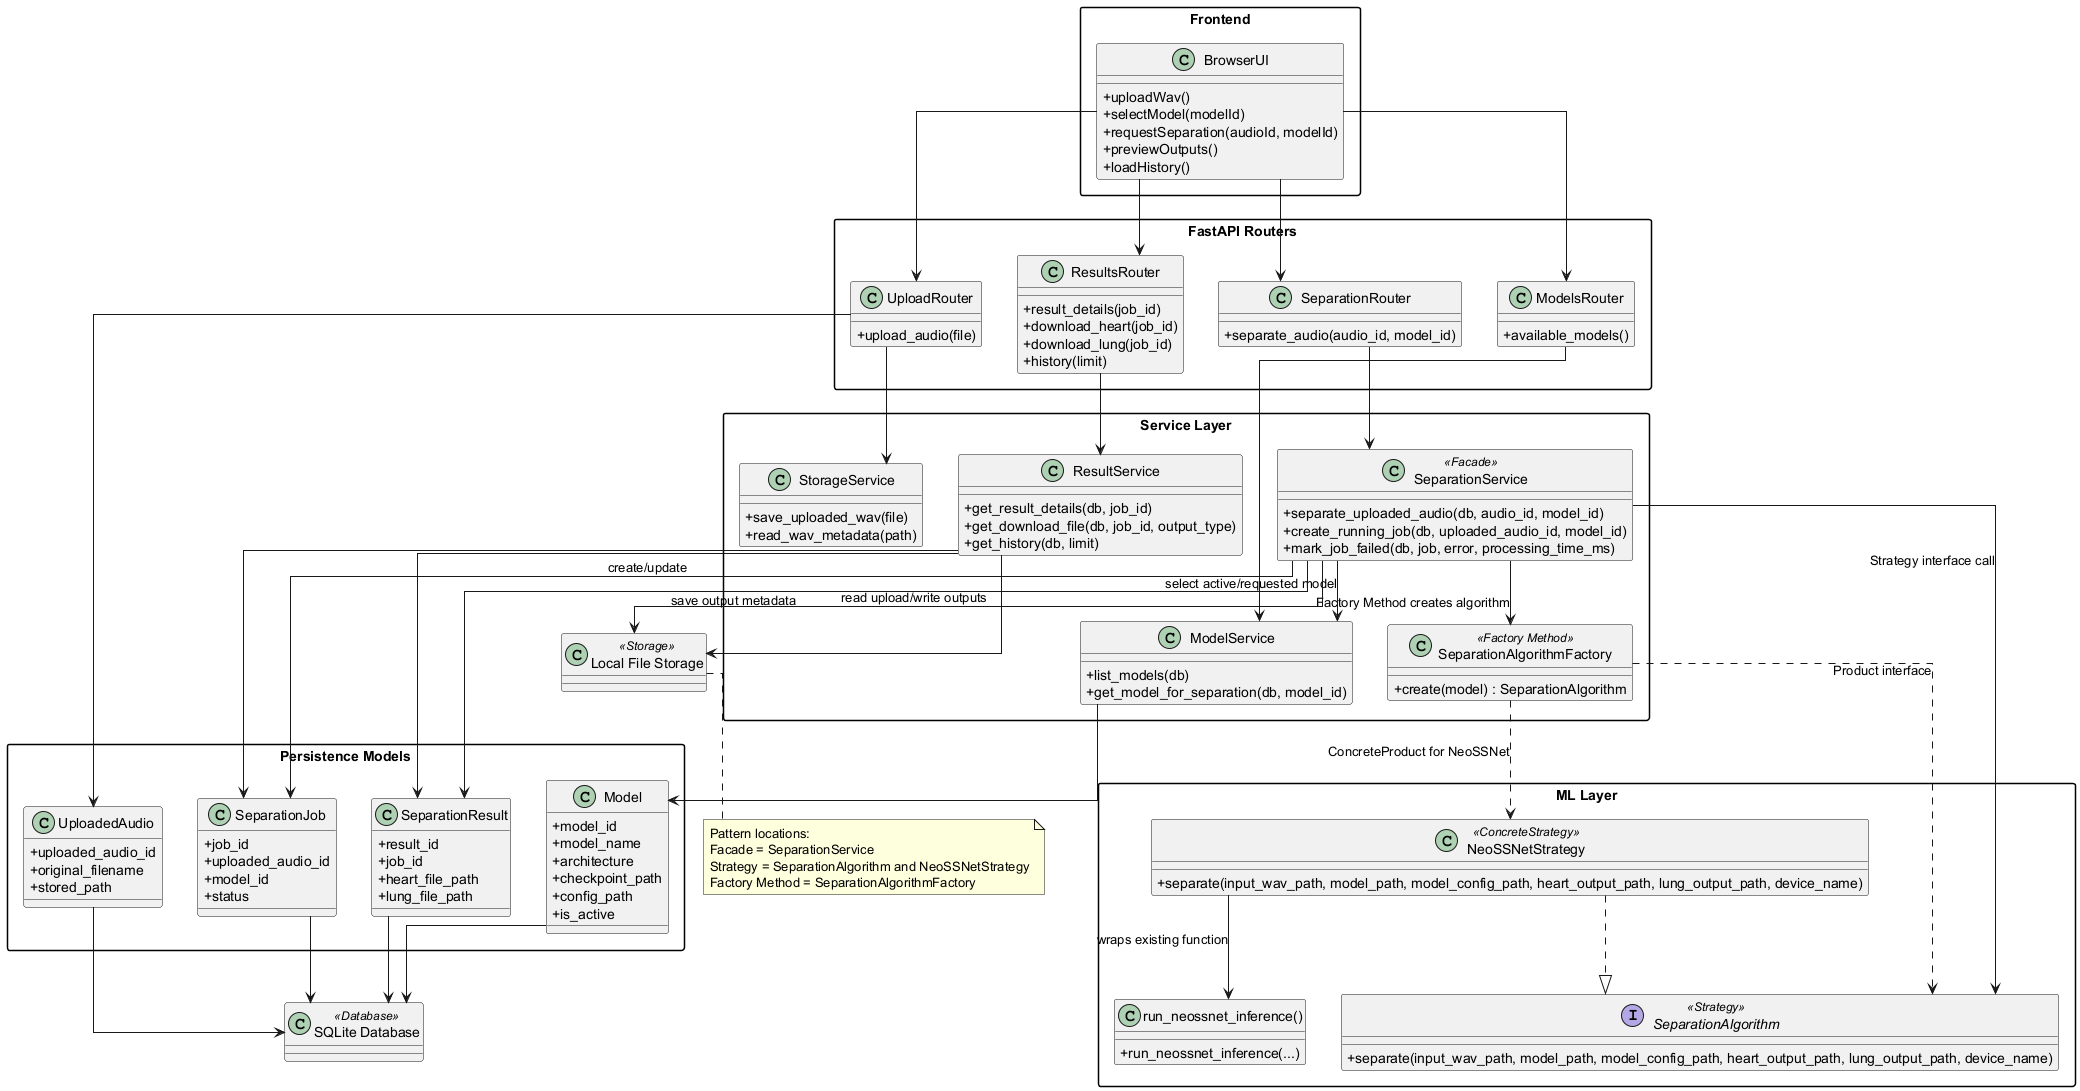

The diagram above was rendered by PlantUML. Its source (embedded in the PNG):
@startuml
' Overall class diagram aligned with the model-selection implementation.
' Suggested LaTeX placement: landscape page.

skinparam classAttributeIconSize 0
skinparam linetype ortho
skinparam shadowing false
skinparam packageStyle rectangle

package "Frontend" {
  class BrowserUI {
    +uploadWav()
    +selectModel(modelId)
    +requestSeparation(audioId, modelId)
    +previewOutputs()
    +loadHistory()
  }
}

package "FastAPI Routers" {
  class UploadRouter {
    +upload_audio(file)
  }

  class ModelsRouter {
    +available_models()
  }

  class SeparationRouter {
    +separate_audio(audio_id, model_id)
  }

  class ResultsRouter {
    +result_details(job_id)
    +download_heart(job_id)
    +download_lung(job_id)
    +history(limit)
  }
}

package "Service Layer" {
  class StorageService {
    +save_uploaded_wav(file)
    +read_wav_metadata(path)
  }

  class ModelService {
    +list_models(db)
    +get_model_for_separation(db, model_id)
  }

  class "SeparationService" as SeparationService <<Facade>> {
    +separate_uploaded_audio(db, audio_id, model_id)
    +create_running_job(db, uploaded_audio_id, model_id)
    +mark_job_failed(db, job, error, processing_time_ms)
  }

  class ResultService {
    +get_result_details(db, job_id)
    +get_download_file(db, job_id, output_type)
    +get_history(db, limit)
  }

  class SeparationAlgorithmFactory <<Factory Method>> {
    +create(model) : SeparationAlgorithm
  }
}

package "ML Layer" {
  interface SeparationAlgorithm <<Strategy>> {
    +separate(input_wav_path, model_path, model_config_path, heart_output_path, lung_output_path, device_name)
  }

  class NeoSSNetStrategy <<ConcreteStrategy>> {
    +separate(input_wav_path, model_path, model_config_path, heart_output_path, lung_output_path, device_name)
  }

  class "run_neossnet_inference()" as NeoSSNetInference {
    +run_neossnet_inference(...)
  }
}

package "Persistence Models" {
  class UploadedAudio {
    +uploaded_audio_id
    +original_filename
    +stored_path
  }

  class Model {
    +model_id
    +model_name
    +architecture
    +checkpoint_path
    +config_path
    +is_active
  }

  class SeparationJob {
    +job_id
    +uploaded_audio_id
    +model_id
    +status
  }

  class SeparationResult {
    +result_id
    +job_id
    +heart_file_path
    +lung_file_path
  }
}

class "SQLite Database" as SQLite <<Database>>
class "Local File Storage" as FileStorage <<Storage>>

BrowserUI --> UploadRouter
BrowserUI --> ModelsRouter
BrowserUI --> SeparationRouter
BrowserUI --> ResultsRouter

UploadRouter --> StorageService
UploadRouter --> UploadedAudio
ModelsRouter --> ModelService
SeparationRouter --> SeparationService
ResultsRouter --> ResultService

SeparationService --> ModelService : select active/requested model
SeparationService --> SeparationAlgorithmFactory : Factory Method creates algorithm
SeparationService --> SeparationAlgorithm : Strategy interface call
SeparationService --> SeparationJob : create/update
SeparationService --> SeparationResult : save output metadata
SeparationService --> FileStorage : read upload/write outputs

ModelService --> Model
SeparationAlgorithmFactory ..> SeparationAlgorithm : Product interface
SeparationAlgorithmFactory ..> NeoSSNetStrategy : ConcreteProduct for NeoSSNet
NeoSSNetStrategy ..|> SeparationAlgorithm
NeoSSNetStrategy --> NeoSSNetInference : wraps existing function

ResultService --> SeparationJob
ResultService --> SeparationResult
ResultService --> FileStorage

UploadedAudio --> SQLite
Model --> SQLite
SeparationJob --> SQLite
SeparationResult --> SQLite

note bottom
  Pattern locations:
  Facade = SeparationService
  Strategy = SeparationAlgorithm and NeoSSNetStrategy
  Factory Method = SeparationAlgorithmFactory
end note

@enduml